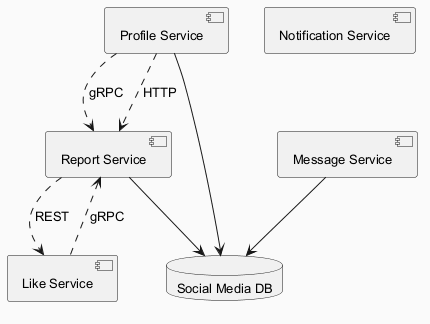

The diagram above was rendered by PlantUML. Its source (embedded in the PNG):
@startuml
skinparam backgroundColor #FAFAFA
skinparam classBackgroundColor #FFF3E0
skinparam classBorderColor #E65100
skinparam defaultFontSize 13
component "Profile Service" as C_ProfileService
component "Report Service" as C_ReportService
component "Message Service" as C_MessageService
component "Like Service" as C_LikeService
component "Notification Service" as C_NotificationService
database "Social Media DB" as DB_social_media
C_ProfileService --> DB_social_media
C_ReportService --> DB_social_media
C_MessageService --> DB_social_media
C_ProfileService ..> C_ReportService : gRPC
C_ProfileService ..> C_ReportService : HTTP
C_ReportService ..> C_LikeService : REST
C_LikeService ..> C_ReportService : gRPC
@enduml